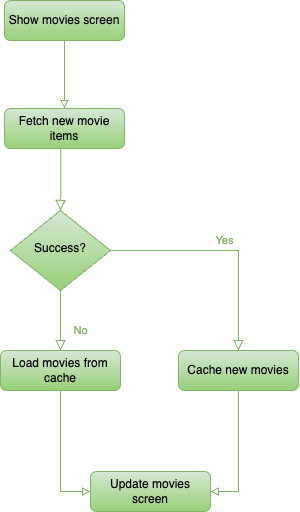

The diagram above was exported from draw.io. Its source (the exported page's mxGraphModel, read from the mxfile embedded in the PNG):
<mxGraphModel dx="920" dy="672" grid="0" gridSize="10" guides="1" tooltips="1" connect="1" arrows="1" fold="1" page="0" pageScale="1" pageWidth="827" pageHeight="1169" math="0" shadow="0">
  <root>
    <mxCell id="WIyWlLk6GJQsqaUBKTNV-0" />
    <mxCell id="WIyWlLk6GJQsqaUBKTNV-1" parent="WIyWlLk6GJQsqaUBKTNV-0" />
    <mxCell id="YUZxLoxs2InYpLERuRPC-7" style="edgeStyle=orthogonalEdgeStyle;rounded=0;orthogonalLoop=1;jettySize=auto;html=1;exitX=0.5;exitY=1;exitDx=0;exitDy=0;entryX=0.5;entryY=0;entryDx=0;entryDy=0;endArrow=block;endFill=0;fillColor=#d5e8d4;gradientColor=#97d077;strokeColor=#82b366;" edge="1" parent="WIyWlLk6GJQsqaUBKTNV-1" source="WIyWlLk6GJQsqaUBKTNV-3" target="WIyWlLk6GJQsqaUBKTNV-7">
      <mxGeometry relative="1" as="geometry" />
    </mxCell>
    <mxCell id="WIyWlLk6GJQsqaUBKTNV-3" value="Show movies screen" style="rounded=1;whiteSpace=wrap;html=1;fontSize=12;glass=0;strokeWidth=1;shadow=0;fillColor=#d5e8d4;gradientColor=#97d077;strokeColor=#82b366;" parent="WIyWlLk6GJQsqaUBKTNV-1" vertex="1">
      <mxGeometry x="164" y="80" width="120" height="40" as="geometry" />
    </mxCell>
    <mxCell id="WIyWlLk6GJQsqaUBKTNV-4" value="" style="rounded=0;html=1;jettySize=auto;orthogonalLoop=1;fontSize=11;endArrow=block;endFill=0;endSize=8;strokeWidth=1;shadow=0;labelBackgroundColor=none;edgeStyle=orthogonalEdgeStyle;exitX=0.469;exitY=0.969;exitDx=0;exitDy=0;exitPerimeter=0;fillColor=#d5e8d4;gradientColor=#97d077;strokeColor=#82b366;" parent="WIyWlLk6GJQsqaUBKTNV-1" source="WIyWlLk6GJQsqaUBKTNV-7" target="WIyWlLk6GJQsqaUBKTNV-10" edge="1">
      <mxGeometry y="20" relative="1" as="geometry">
        <mxPoint as="offset" />
        <mxPoint x="220" y="250" as="sourcePoint" />
      </mxGeometry>
    </mxCell>
    <mxCell id="WIyWlLk6GJQsqaUBKTNV-7" value="Fetch new movie items" style="rounded=1;whiteSpace=wrap;html=1;fontSize=12;glass=0;strokeWidth=1;shadow=0;fillColor=#d5e8d4;gradientColor=#97d077;strokeColor=#82b366;" parent="WIyWlLk6GJQsqaUBKTNV-1" vertex="1">
      <mxGeometry x="164" y="188" width="120" height="40" as="geometry" />
    </mxCell>
    <mxCell id="WIyWlLk6GJQsqaUBKTNV-8" value="&lt;font color=&quot;#82b366&quot;&gt;No&lt;/font&gt;" style="rounded=0;html=1;jettySize=auto;orthogonalLoop=1;fontSize=11;endArrow=block;endFill=0;endSize=8;strokeWidth=1;shadow=0;labelBackgroundColor=none;edgeStyle=orthogonalEdgeStyle;fillColor=#d5e8d4;gradientColor=#97d077;strokeColor=#82b366;" parent="WIyWlLk6GJQsqaUBKTNV-1" source="WIyWlLk6GJQsqaUBKTNV-10" target="WIyWlLk6GJQsqaUBKTNV-11" edge="1">
      <mxGeometry x="0.3333" y="20" relative="1" as="geometry">
        <mxPoint as="offset" />
      </mxGeometry>
    </mxCell>
    <mxCell id="WIyWlLk6GJQsqaUBKTNV-9" value="&lt;font color=&quot;#82b366&quot;&gt;Yes&lt;/font&gt;" style="edgeStyle=orthogonalEdgeStyle;rounded=0;html=1;jettySize=auto;orthogonalLoop=1;fontSize=11;endArrow=block;endFill=0;endSize=8;strokeWidth=1;shadow=0;labelBackgroundColor=none;fillColor=#d5e8d4;gradientColor=#97d077;strokeColor=#82b366;" parent="WIyWlLk6GJQsqaUBKTNV-1" source="WIyWlLk6GJQsqaUBKTNV-10" target="WIyWlLk6GJQsqaUBKTNV-12" edge="1">
      <mxGeometry y="10" relative="1" as="geometry">
        <mxPoint as="offset" />
      </mxGeometry>
    </mxCell>
    <mxCell id="WIyWlLk6GJQsqaUBKTNV-10" value="Success?" style="rhombus;whiteSpace=wrap;html=1;shadow=0;fontFamily=Helvetica;fontSize=12;align=center;strokeWidth=1;spacing=6;spacingTop=-4;fillColor=#d5e8d4;gradientColor=#97d077;strokeColor=#82b366;" parent="WIyWlLk6GJQsqaUBKTNV-1" vertex="1">
      <mxGeometry x="170" y="290" width="100" height="80" as="geometry" />
    </mxCell>
    <mxCell id="YUZxLoxs2InYpLERuRPC-6" style="edgeStyle=orthogonalEdgeStyle;rounded=0;orthogonalLoop=1;jettySize=auto;html=1;entryX=0;entryY=0.5;entryDx=0;entryDy=0;endArrow=block;endFill=0;fillColor=#d5e8d4;gradientColor=#97d077;strokeColor=#82b366;" edge="1" parent="WIyWlLk6GJQsqaUBKTNV-1" source="WIyWlLk6GJQsqaUBKTNV-11" target="YUZxLoxs2InYpLERuRPC-4">
      <mxGeometry relative="1" as="geometry" />
    </mxCell>
    <mxCell id="WIyWlLk6GJQsqaUBKTNV-11" value="Load movies from cache" style="rounded=1;whiteSpace=wrap;html=1;fontSize=12;glass=0;strokeWidth=1;shadow=0;fillColor=#d5e8d4;gradientColor=#97d077;strokeColor=#82b366;" parent="WIyWlLk6GJQsqaUBKTNV-1" vertex="1">
      <mxGeometry x="160" y="430" width="120" height="40" as="geometry" />
    </mxCell>
    <mxCell id="YUZxLoxs2InYpLERuRPC-5" value="" style="edgeStyle=orthogonalEdgeStyle;rounded=0;orthogonalLoop=1;jettySize=auto;html=1;endArrow=block;endFill=0;fillColor=#d5e8d4;gradientColor=#97d077;strokeColor=#82b366;" edge="1" parent="WIyWlLk6GJQsqaUBKTNV-1" source="WIyWlLk6GJQsqaUBKTNV-12" target="YUZxLoxs2InYpLERuRPC-4">
      <mxGeometry relative="1" as="geometry">
        <Array as="points">
          <mxPoint x="398" y="571" />
        </Array>
      </mxGeometry>
    </mxCell>
    <mxCell id="WIyWlLk6GJQsqaUBKTNV-12" value="Cache new movies" style="rounded=1;whiteSpace=wrap;html=1;fontSize=12;glass=0;strokeWidth=1;shadow=0;fillColor=#d5e8d4;gradientColor=#97d077;strokeColor=#82b366;" parent="WIyWlLk6GJQsqaUBKTNV-1" vertex="1">
      <mxGeometry x="338" y="430" width="120" height="40" as="geometry" />
    </mxCell>
    <mxCell id="YUZxLoxs2InYpLERuRPC-4" value="Update movies screen" style="rounded=1;whiteSpace=wrap;html=1;fontSize=12;glass=0;strokeWidth=1;shadow=0;fillColor=#d5e8d4;gradientColor=#97d077;strokeColor=#82b366;" vertex="1" parent="WIyWlLk6GJQsqaUBKTNV-1">
      <mxGeometry x="250" y="551" width="120" height="40" as="geometry" />
    </mxCell>
  </root>
</mxGraphModel>